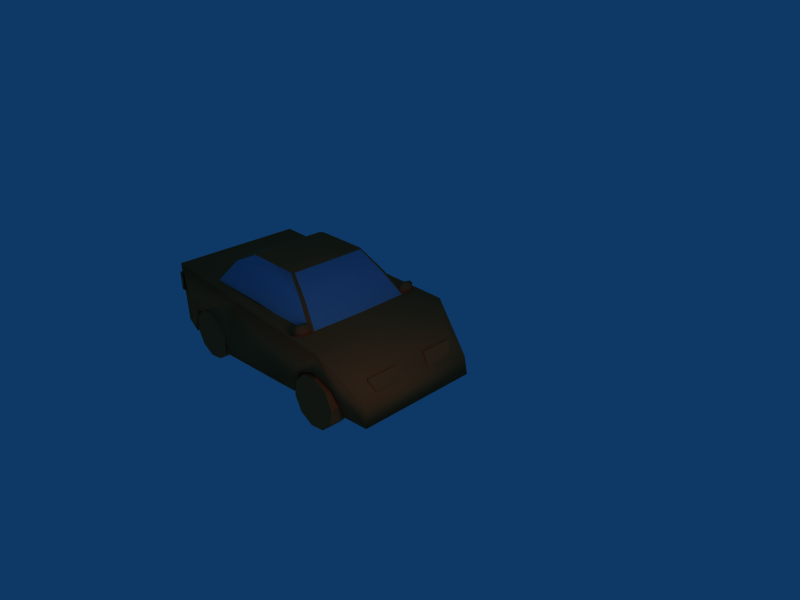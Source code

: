 # Source: Car.blend  (saved by Blender 2.49.2; exported with 4.5.12 LTS)
import bpy
from mathutils import Matrix  # noqa: F401  (used for matrix-valued properties, if any)

bpy.ops.wm.read_factory_settings(use_empty=True)
scene = bpy.context.scene
scene.name = 'Scene'

# ---- collections
col_collection_1 = bpy.data.collections.new('Collection 1'); scene.collection.children.link(col_collection_1)

# ---- materials (node trees are filled in below, after node groups)
mat_body = bpy.data.materials.new('Body')
mat_body.alpha_threshold = 0.0
mat_body.diffuse_color = (0.8754, 0.3473, 0.1613, 1.0)
mat_body.roughness = 0.5
mat_body.line_color = (0.0, 0.0, 0.0, 1.0)
mat_windows = bpy.data.materials.new('Windows')
mat_windows.alpha_threshold = 0.0
mat_windows.diffuse_color = (0.5743, 0.6343, 0.7522, 1.0)
mat_windows.roughness = 0.5
mat_windows.line_color = (0.0, 0.0, 0.0, 1.0)

# ---- material node trees

# ---- world
world_world = bpy.data.worlds.new('World'); scene.world = world_world
world_world.color = (0.05656, 0.2208, 0.4)
world_world.use_sun_shadow = False
world_world.sun_shadow_jitter_overblur = 0.0
world_world.cycles.sampling_method = 'MANUAL'
world_world.cycles.sample_map_resolution = 256

# ---- cameras
cam_camera = bpy.data.cameras.new('Camera')
cam_camera.passepartout_alpha = 0.2
cam_camera.clip_end = 100.0
cam_camera.lens = 35.0
cam_camera.ortho_scale = 7.314
cam_camera.show_passepartout = False
cam_camera.show_safe_areas = True
cam_camera.dof.focus_distance = 0.0
cam_camera.dof.aperture_fstop = 128.0

# ---- lights
light_spot = bpy.data.lights.new('Spot', 'POINT')
light_spot.transmission_factor = 0.0
light_spot.cutoff_distance = 30.0
light_spot.energy = 100.0
light_spot.shadow_buffer_clip_start = 1.001
light_spot.shadow_soft_size = 1.0
light_spot.shadow_maximum_resolution = 0.006
light_spot.use_absolute_resolution = True
light_spot.cycles.use_multiple_importance_sampling = False

# ---- meshes
me_car = bpy.data.meshes.new('Car')
me_car.from_pydata([(-2.789, 0.5515, -1.792), (-2.789, -0.4403, -1.792), (-2.89, -0.4403, -1.792), (-2.89, 0.5515, -1.792), (-2.789, 0.5515, -1.212), (-2.789, -0.4403, -1.212), (-2.89, -0.4403, -1.212), (-2.89, 0.5515, -1.212), (-2.789, 1.404, 0.01872), (-2.789, 0.7173, 0.01872), (-2.89, 0.7173, 0.01872), (-2.89, 1.404, 0.01872), (-2.789, 1.404, 0.8072), (-2.789, 0.7173, 0.8072), (-2.89, 0.7173, 0.8072), (-2.89, 1.404, 0.8072), (-2.789, -0.8399, 0.01872), (-2.789, -1.527, 0.01872), (-2.89, -1.527, 0.01872), (-2.89, -0.8399, 0.01872), (-2.789, -0.8399, 0.8072), (-2.789, -1.527, 0.8072), (-2.89, -1.527, 0.8072), (-2.89, -0.8399, 0.8072), (-1.449, -1.132, -0.6065), (-1.294, -1.132, -1.2), (-1.347, -1.132, -1.857), (-1.589, -1.132, -2.328), (-1.926, -1.132, -2.433), (-2.23, -1.132, -2.13), (-2.385, -1.132, -1.537), (-2.332, -1.132, -0.8792), (-2.091, -1.132, -0.4083), (-1.753, -1.132, -0.3041), (-1.449, -1.537, -0.6065), (-1.294, -1.537, -1.2), (-1.347, -1.537, -1.857), (-1.589, -1.537, -2.328), (-1.926, -1.537, -2.433), (-2.23, -1.537, -2.13), (-2.385, -1.537, -1.537), (-2.332, -1.537, -0.8792), (-2.091, -1.537, -0.4083), (-1.753, -1.537, -0.3041), (-1.84, -1.132, -1.368), (-1.84, -1.537, -1.368), (-1.449, 1.472, -0.6065), (-1.294, 1.472, -1.2), (-1.347, 1.472, -1.857), (-1.589, 1.472, -2.328), (-1.926, 1.472, -2.433), (-2.23, 1.472, -2.13), (-2.385, 1.472, -1.537), (-2.332, 1.472, -0.8792), (-2.091, 1.472, -0.4083), (-1.753, 1.472, -0.3041), (-1.449, 1.068, -0.6065), (-1.294, 1.068, -1.2), (-1.347, 1.068, -1.857), (-1.589, 1.068, -2.328), (-1.926, 1.068, -2.433), (-2.23, 1.068, -2.13), (-2.385, 1.068, -1.537), (-2.332, 1.068, -0.8792), (-2.091, 1.068, -0.4083), (-1.753, 1.068, -0.3041), (-1.84, 1.472, -1.368), (-1.84, 1.068, -1.368), (2.064, 1.472, -0.7052), (2.219, 1.472, -1.299), (2.166, 1.472, -1.956), (1.925, 1.472, -2.427), (1.587, 1.472, -2.531), (1.283, 1.472, -2.229), (1.128, 1.472, -1.636), (1.181, 1.472, -0.9779), (1.423, 1.472, -0.5071), (1.76, 1.472, -0.4029), (2.064, 1.068, -0.7052), (2.219, 1.068, -1.299), (2.166, 1.068, -1.956), (1.925, 1.068, -2.427), (1.587, 1.068, -2.531), (1.283, 1.068, -2.229), (1.128, 1.068, -1.636), (1.181, 1.068, -0.9779), (1.423, 1.068, -0.5071), (1.76, 1.068, -0.4029), (1.674, 1.472, -1.467), (1.674, 1.068, -1.467), (2.064, -1.132, -0.7052), (2.219, -1.132, -1.299), (2.166, -1.132, -1.956), (1.925, -1.132, -2.427), (1.587, -1.132, -2.531), (1.283, -1.132, -2.229), (1.128, -1.132, -1.636), (1.181, -1.132, -0.9779), (1.423, -1.132, -0.5071), (1.76, -1.132, -0.4029), (2.064, -1.537, -0.7052), (2.219, -1.537, -1.299), (2.166, -1.537, -1.956), (1.925, -1.537, -2.427), (1.587, -1.537, -2.531), (1.283, -1.537, -2.229), (1.128, -1.537, -1.636), (1.181, -1.537, -0.9779), (1.423, -1.537, -0.5071), (1.76, -1.537, -0.4029), (1.674, -1.132, -1.467), (1.674, -1.537, -1.467), (2.813, -0.9792, -0.602), (2.836, -0.3818, -0.7338), (2.674, -0.3853, -0.2926), (2.674, -1.058, -0.2926), (2.801, -0.9804, -0.3574), (2.811, -0.3842, -0.5124), (2.693, -0.3853, 0.006479), (2.693, -1.058, 0.006478), (2.813, 0.9067, -0.602), (2.836, 0.3093, -0.7338), (2.674, 0.3128, -0.2926), (2.674, 0.9855, -0.2926), (2.801, 0.9079, -0.3574), (2.811, 0.3117, -0.5124), (2.693, 0.3128, 0.006479), (2.693, 0.9855, 0.006479), (1.13, 1.183, 0.6964), (1.13, 1.473, 1.087), (1.13, 1.115, 0.8477), (1.128, 1.383, 0.63), (1.132, 1.14, 1.023), (1.234, 1.373, 0.6982), (1.134, 1.272, 1.154), (1.211, 1.288, 1.135), (1.275, 1.382, 0.9399), (1.277, 1.162, 0.9398), (1.126, 1.543, 0.936), (1.239, 1.207, 0.698), (1.126, 1.517, 0.7609), (1.133, -1.175, 1.107), (1.127, -1.466, 0.7167), (1.131, -1.108, 0.956), (1.132, -1.375, 1.174), (1.13, -1.133, 0.7809), (1.237, -1.365, 1.099), (1.13, -1.265, 0.6501), (1.207, -1.28, 0.664), (1.274, -1.375, 0.8551), (1.276, -1.154, 0.855), (1.125, -1.535, 0.868), (1.242, -1.2, 1.099), (1.128, -1.509, 1.043), (1.293, 1.231, 0.6546), (1.278, -1.208, 0.69), (-1.691, -1.284, 1.048), (-1.692, 1.29, 1.043), (0.2854, 0.8844, 2.354), (0.2853, -0.8463, 2.354), (-0.9037, -0.8463, 2.354), (-0.9037, 0.8874, 2.354), (-0.27, -1.258, 0.954), (1.348, -0.003662, 0.6723), (-0.27, 1.25, 0.954), (-1.761, -0.003662, 1.043), (0.351, -0.003663, 2.354), (-0.2287, -0.8463, 2.354), (-0.9806, -0.003662, 2.354), (-0.2287, 0.8874, 2.354), (0.7692, -1.008, 1.613), (0.7821, 1.063, 1.578), (-1.267, -1.057, 2.027), (-1.268, 1.091, 2.022), (-0.2287, -0.003662, 2.354), (0.8344, 0.01015, 1.595), (-0.2786, -1.09, 1.783), (-1.337, 0.01015, 2.022), (-0.2664, 1.096, 1.806), (-2.861, 1.339, -1.44), (-2.861, -1.468, -1.446), (-2.861, 1.367, 1.201), (1.882, 1.573, 0.7547), (-0.6791, 1.497, 0.9434), (-0.695, -1.529, 0.9296), (1.882, -1.573, 0.7547), (2.613, -1.077, 0.08334), (2.613, 0.9984, 0.08334), (-2.861, -1.493, 1.201), (0.565, -1.434, -1.769), (0.603, 1.426, -1.755), (2.879, 1.248, -0.7689), (2.89, 1.319, -1.621), (2.879, -1.279, -0.7689), (2.89, -1.303, -1.621), (-1.388, 1.055, -0.6075), (-1.2, 1.055, -1.493), (-1.841, 1.055, -1.493), (-2.483, 1.055, -1.493), (-2.295, 1.055, -0.6075), (-1.841, 1.055, -0.2409), (-2.483, 1.445, -1.493), (-2.451, 1.452, -1.644), (-2.295, 1.483, -0.6075), (-2.345, 1.491, -0.8412), (-1.388, 1.523, -0.6075), (-1.449, 1.526, -0.5577), (-1.841, 1.055, -1.816), (-2.009, 1.055, -1.819), (-1.677, 1.055, -1.813), (-1.656, 1.055, -1.812), (-1.265, 1.055, -1.803), (-1.841, 1.49, -0.2409), (-1.265, 1.512, -1.8), (-1.2, 1.51, -1.493), (-2.099, 1.055, -1.821), (-2.451, 1.055, -1.645), (2.126, 1.055, -0.6075), (2.314, 1.055, -1.493), (1.672, 1.055, -1.493), (1.03, 1.055, -1.493), (1.218, 1.055, -0.6075), (1.672, 1.055, -0.2409), (1.772, 1.055, -1.688), (2.279, 1.055, -1.658), (1.672, 1.055, -1.694), (1.566, 1.055, -1.7), (1.218, 1.492, -0.6075), (1.08, 1.055, -1.728), (2.279, 1.348, -1.657), (1.03, 1.426, -1.493), (1.08, 1.404, -1.727), (1.672, 1.499, -0.2409), (2.314, 1.36, -1.493), (2.126, 1.445, -0.6075), (2.314, -1.119, -1.493), (2.126, -1.119, -0.6075), (1.672, -1.119, -1.493), (1.218, -1.119, -0.6075), (1.03, -1.119, -1.493), (1.672, -1.119, -0.2409), (2.278, -1.119, -1.66), (1.774, -1.119, -1.692), (1.218, -1.495, -0.6075), (1.672, -1.119, -1.699), (1.563, -1.119, -1.706), (2.314, -1.35, -1.493), (2.278, -1.338, -1.66), (1.082, -1.119, -1.736), (1.03, -1.429, -1.493), (1.082, -1.405, -1.736), (1.672, -1.499, -0.2409), (2.126, -1.439, -0.6075), (-1.2, -1.119, -1.493), (-1.388, -1.119, -0.6075), (-1.841, -1.119, -1.493), (-2.295, -1.119, -0.6075), (-2.483, -1.119, -1.493), (-1.841, -1.119, -0.2409), (-2.45, -1.538, -1.651), (-2.483, -1.534, -1.493), (-1.266, -1.119, -1.804), (-1.678, -1.119, -1.812), (-2.032, -1.119, -1.819), (-1.457, -1.565, -0.5514), (-1.388, -1.561, -0.6075), (-1.841, -1.551, -0.2409), (-1.266, -1.545, -1.804), (-1.2, -1.543, -1.493), (-2.232, -1.119, -1.759), (-2.45, -1.119, -1.65), (-1.841, -1.119, -1.816), (-2.009, -1.119, -1.819), (-2.349, -1.563, -0.8597), (-2.295, -1.556, -0.6075), (-2.092, -1.119, -1.82), (-2.108, -1.119, -1.821), (-2.171, -1.119, -1.789), (-0.9806, 0.8392, 2.354), (-1.346, 1.036, 2.009), (-1.786, 1.226, 0.9989), (-1.337, -1.006, 2.038), (-0.9806, -0.8096, 2.354), (-1.744, -1.221, 1.094), (0.351, -0.804, 2.354), (0.8314, -0.9424, 1.595), (1.324, -1.119, 0.6723), (0.3511, 0.8347, 2.354), (0.8333, 0.9875, 1.595), (1.329, 1.142, 0.6723)], [], [(0, 1, 2, 3), (4, 7, 6, 5), (1, 5, 6, 2), (2, 6, 7, 3), (4, 0, 3, 7), (8, 9, 10, 11), (12, 15, 14, 13), (9, 13, 14, 10), (10, 14, 15, 11), (12, 8, 11, 15), (16, 17, 18, 19), (20, 23, 22, 21), (17, 21, 22, 18), (18, 22, 23, 19), (20, 16, 19, 23), (44, 24, 25), (45, 35, 34), (44, 25, 26), (45, 36, 35), (44, 26, 27), (45, 37, 36), (44, 27, 28), (45, 38, 37), (44, 28, 29), (45, 39, 38), (44, 29, 30), (45, 40, 39), (44, 30, 31), (45, 41, 40), (44, 31, 32), (45, 42, 41), (44, 32, 33), (45, 43, 42), (33, 24, 44), (45, 34, 43), (24, 34, 35, 25), (25, 35, 36, 26), (26, 36, 37, 27), (27, 37, 38, 28), (28, 38, 39, 29), (29, 39, 40, 30), (30, 40, 41, 31), (31, 41, 42, 32), (32, 42, 43, 33), (34, 24, 33, 43), (66, 46, 47), (67, 57, 56), (66, 47, 48), (67, 58, 57), (66, 48, 49), (67, 59, 58), (66, 49, 50), (67, 60, 59), (66, 50, 51), (67, 61, 60), (66, 51, 52), (67, 62, 61), (66, 52, 53), (67, 63, 62), (66, 53, 54), (67, 64, 63), (66, 54, 55), (67, 65, 64), (55, 46, 66), (67, 56, 65), (46, 56, 57, 47), (47, 57, 58, 48), (48, 58, 59, 49), (49, 59, 60, 50), (50, 60, 61, 51), (51, 61, 62, 52), (52, 62, 63, 53), (53, 63, 64, 54), (54, 64, 65, 55), (56, 46, 55, 65), (88, 68, 69), (89, 79, 78), (88, 69, 70), (89, 80, 79), (88, 70, 71), (89, 81, 80), (88, 71, 72), (89, 82, 81), (88, 72, 73), (89, 83, 82), (88, 73, 74), (89, 84, 83), (88, 74, 75), (89, 85, 84), (88, 75, 76), (89, 86, 85), (88, 76, 77), (89, 87, 86), (77, 68, 88), (89, 78, 87), (68, 78, 79, 69), (69, 79, 80, 70), (70, 80, 81, 71), (71, 81, 82, 72), (72, 82, 83, 73), (73, 83, 84, 74), (74, 84, 85, 75), (75, 85, 86, 76), (76, 86, 87, 77), (78, 68, 77, 87), (110, 90, 91), (111, 101, 100), (110, 91, 92), (111, 102, 101), (110, 92, 93), (111, 103, 102), (110, 93, 94), (111, 104, 103), (110, 94, 95), (111, 105, 104), (110, 95, 96), (111, 106, 105), (110, 96, 97), (111, 107, 106), (110, 97, 98), (111, 108, 107), (110, 98, 99), (111, 109, 108), (99, 90, 110), (111, 100, 109), (90, 100, 101, 91), (91, 101, 102, 92), (92, 102, 103, 93), (93, 103, 104, 94), (94, 104, 105, 95), (95, 105, 106, 96), (96, 106, 107, 97), (97, 107, 108, 98), (98, 108, 109, 99), (100, 90, 99, 109), (112, 113, 114, 115), (116, 119, 118, 117), (112, 116, 117, 113), (113, 117, 118, 114), (114, 118, 119, 115), (116, 112, 115, 119), (120, 121, 122, 123), (124, 127, 126, 125), (120, 124, 125, 121), (121, 125, 126, 122), (122, 126, 127, 123), (124, 120, 123, 127), (136, 138, 129), (139, 133, 136), (132, 135, 134), (132, 137, 135), (139, 136, 137), (133, 131, 140), (130, 137, 132), (130, 139, 137), (136, 129, 135), (133, 140, 138), (128, 139, 130), (135, 129, 134), (137, 136, 135), (139, 128, 131), (131, 133, 139), (133, 138, 136), (128, 130, 140, 131), (130, 132, 138, 140), (129, 138, 132, 134), (149, 151, 142), (152, 146, 149), (145, 148, 147), (145, 150, 148), (152, 149, 150), (146, 144, 153), (143, 150, 145), (143, 152, 150), (149, 142, 148), (146, 153, 151), (141, 152, 143), (148, 142, 147), (150, 149, 148), (152, 141, 144), (144, 146, 152), (146, 151, 149), (141, 143, 153, 144), (143, 145, 151, 153), (142, 151, 145, 147), (162, 155, 170, 176), (170, 159, 167, 176), (167, 160, 172, 176), (172, 156, 162, 176), (169, 158, 171, 178), (171, 154, 164, 178), (164, 157, 173, 178), (173, 161, 169, 178), (179, 180, 181), (182, 183, 184), (181, 184, 183), (185, 182, 184), (182, 186, 187), (181, 188, 184), (182, 185, 186), (180, 188, 181), (189, 185, 184), (190, 183, 182), (187, 191, 182), (191, 192, 182), (193, 185, 194), (186, 185, 193), (193, 194, 192), (192, 191, 193), (187, 186, 191), (186, 193, 191), (195, 196, 197), (198, 199, 197), (199, 200, 197), (200, 195, 197), (179, 201, 202), (181, 203, 204), (199, 204, 203), (183, 205, 206), (197, 207, 208), (207, 197, 209), (189, 210, 211), (196, 211, 210), (183, 206, 212), (195, 200, 212), (213, 214, 190), (198, 215, 216), (216, 179, 202), (217, 218, 219), (220, 221, 219), (221, 222, 219), (222, 217, 219), (189, 223, 224), (189, 224, 192), (219, 225, 226), (225, 219, 223), (190, 182, 227), (226, 189, 228), (192, 224, 229), (190, 227, 230), (190, 230, 231), (182, 232, 227), (192, 229, 233), (182, 234, 232), (235, 236, 237), (238, 239, 237), (240, 238, 237), (237, 236, 240), (192, 241, 242), (189, 243, 185), (192, 244, 245), (192, 242, 244), (237, 245, 244), (242, 237, 244), (194, 246, 247), (192, 245, 248), (189, 192, 248), (249, 243, 189), (250, 249, 189), (243, 251, 185), (248, 250, 189), (251, 252, 185), (253, 254, 255), (256, 257, 255), (258, 256, 255), (255, 254, 258), (180, 259, 260), (210, 189, 261), (210, 261, 262), (207, 209, 263), (184, 264, 265), (264, 184, 266), (267, 189, 268), (179, 269, 270), (269, 257, 270), (262, 271, 210), (255, 272, 271), (262, 255, 271), (273, 274, 188), (260, 274, 273), (210, 263, 209), (258, 264, 266), (267, 261, 189), (183, 190, 214, 205), (197, 196, 210, 209), (201, 179, 181, 204), (198, 216, 202, 201), (199, 198, 201, 204), (183, 212, 203, 181), (200, 199, 203, 212), (195, 212, 206, 205), (198, 197, 208, 215), (190, 189, 211, 213), (195, 205, 214, 196), (214, 213, 211, 196), (218, 224, 223, 219), (224, 218, 233, 229), (189, 226, 225, 223), (220, 219, 226, 228), (222, 221, 227, 232), (190, 231, 228, 189), (217, 222, 232, 234), (233, 234, 182, 192), (217, 234, 233, 218), (220, 230, 227, 221), (231, 230, 220, 228), (194, 247, 241, 192), (235, 237, 242, 241), (239, 248, 245, 237), (235, 241, 247, 246), (185, 252, 246, 194), (246, 252, 236, 235), (243, 249, 239, 238), (239, 249, 250, 248), (238, 240, 251, 243), (240, 236, 252, 251), (188, 180, 260, 273), (179, 270, 259, 180), (257, 260, 259, 270), (184, 188, 274, 266), (184, 265, 268, 189), (215, 208, 275, 276), (275, 208, 207, 263), (216, 215, 276, 277), (255, 257, 276, 275), (269, 179, 216, 277), (257, 269, 277, 276), (253, 255, 262, 261), (254, 265, 264, 258), (253, 261, 267, 268), (272, 263, 210, 271), (274, 260, 257, 256), (268, 265, 254, 253), (255, 275, 263, 272), (256, 258, 266, 274), (161, 173, 279, 278), (157, 280, 279, 173), (168, 278, 279, 177), (165, 177, 279, 280), (160, 282, 281, 172), (168, 177, 281, 282), (165, 283, 281, 177), (156, 172, 281, 283), (159, 170, 285, 284), (166, 284, 285, 175), (163, 175, 285, 286), (155, 286, 285, 170), (163, 289, 288, 175), (166, 175, 288, 287), (158, 287, 288, 171), (154, 171, 288, 289), (159, 284, 166), (158, 166, 287), (159, 166, 174, 167), (158, 169, 174, 166), (160, 168, 282), (161, 278, 168), (161, 168, 174, 169), (160, 167, 174, 168)])
me_car.polygons.foreach_set('use_smooth', [1, 1, 1, 1, 1, 1, 1, 1, 1, 1, 1, 1, 1, 1, 1, 0, 0, 0, 0, 0, 0, 0, 0, 0, 0, 0, 0, 0, 0, 0, 0, 0, 0, 0, 0, 0, 0, 0, 0, 0, 0, 0, 0, 0, 0, 0, 0, 0, 0, 0, 0, 0, 0, 0, 0, 0, 0, 0, 0, 0, 0, 0, 0, 0, 0, 0, 0, 0, 0, 0, 0, 0, 0, 0, 0, 0, 0, 0, 0, 0, 0, 0, 0, 0, 0, 0, 0, 0, 0, 0, 0, 0, 0, 0, 0, 0, 0, 0, 0, 0, 0, 0, 0, 0, 0, 0, 0, 0, 0, 0, 0, 0, 0, 0, 0, 0, 0, 0, 0, 0, 0, 0, 0, 0, 0, 0, 0, 0, 0, 0, 0, 0, 0, 0, 0, 0, 0, 0, 0, 0, 0, 0, 0, 0, 0, 0, 0, 1, 1, 1, 1, 1, 1, 1, 1, 1, 1, 1, 1, 1, 1, 1, 1, 1, 1, 1, 1, 1, 1, 1, 1, 1, 1, 1, 1, 1, 1, 1, 1, 1, 1, 1, 1, 1, 1, 1, 1, 1, 1, 1, 1, 1, 1, 1, 1, 1, 1, 1, 1, 1, 1, 1, 1, 1, 1, 1, 1, 1, 1, 1, 1, 1, 1, 1, 1, 1, 1, 1, 1, 1, 1, 1, 1, 1, 1, 1, 1, 1, 1, 1, 1, 1, 1, 1, 1, 1, 1, 1, 1, 1, 1, 1, 1, 1, 1, 1, 1, 1, 1, 1, 1, 1, 1, 1, 1, 1, 1, 1, 1, 1, 1, 1, 1, 1, 1, 1, 1, 1, 1, 1, 1, 1, 1, 1, 1, 1, 1, 1, 1, 1, 1, 1, 1, 1, 1, 1, 1, 1, 1, 1, 1, 1, 1, 1, 1, 1, 1, 1, 1, 1, 1, 1, 1, 1, 1, 1, 1, 1, 1, 1, 1, 1, 1, 1, 1, 1, 1, 1, 1, 1, 1, 1, 1, 1, 1, 1, 1, 1, 1, 1, 1, 1, 1, 1, 1, 1, 1, 1, 1, 1, 1, 1, 1, 1, 1, 1, 1, 1, 1, 1, 1, 1, 1, 1, 1, 1, 1, 1, 1])
me_car.polygons.foreach_set('material_index', [0, 0, 0, 0, 0, 0, 0, 0, 0, 0, 0, 0, 0, 0, 0, 0, 0, 0, 0, 0, 0, 0, 0, 0, 0, 0, 0, 0, 0, 0, 0, 0, 0, 0, 0, 0, 0, 0, 0, 0, 0, 0, 0, 0, 0, 0, 0, 0, 0, 0, 0, 0, 0, 0, 0, 0, 0, 0, 0, 0, 0, 0, 0, 0, 0, 0, 0, 0, 0, 0, 0, 0, 0, 0, 0, 0, 0, 0, 0, 0, 0, 0, 0, 0, 0, 0, 0, 0, 0, 0, 0, 0, 0, 0, 0, 0, 0, 0, 0, 0, 0, 0, 0, 0, 0, 0, 0, 0, 0, 0, 0, 0, 0, 0, 0, 0, 0, 0, 0, 0, 0, 0, 0, 0, 0, 0, 0, 0, 0, 0, 0, 0, 0, 0, 0, 0, 0, 0, 0, 0, 0, 0, 0, 0, 0, 0, 0, 0, 0, 0, 0, 0, 0, 0, 0, 0, 0, 0, 0, 0, 0, 0, 0, 0, 0, 0, 0, 0, 0, 0, 0, 0, 0, 0, 0, 0, 0, 0, 0, 0, 0, 0, 0, 0, 0, 1, 1, 1, 1, 1, 1, 1, 1, 0, 0, 0, 0, 0, 0, 0, 0, 0, 0, 0, 0, 0, 0, 0, 0, 0, 0, 0, 0, 0, 0, 0, 0, 0, 0, 0, 0, 0, 0, 0, 0, 0, 0, 0, 0, 0, 0, 0, 0, 0, 0, 0, 0, 0, 0, 0, 0, 0, 0, 0, 0, 0, 0, 0, 0, 0, 0, 0, 0, 0, 0, 0, 0, 0, 0, 0, 0, 0, 0, 0, 0, 0, 0, 0, 0, 0, 0, 0, 0, 0, 0, 0, 0, 0, 0, 0, 0, 0, 0, 0, 0, 0, 0, 0, 0, 0, 0, 0, 0, 0, 0, 0, 0, 0, 0, 0, 0, 0, 0, 0, 0, 0, 0, 0, 0, 0, 0, 0, 0, 0, 0, 0, 0, 0, 0, 0, 0, 0, 0, 0, 0, 0, 0, 0, 0, 0, 0, 0, 0, 0, 0, 0, 0, 1, 1, 0, 1, 1, 0, 0, 1, 1, 0, 1, 1, 0, 0, 0, 0, 0, 0, 0, 0, 0, 0])
me_car.materials.append(mat_body)
me_car.materials.append(mat_windows)
me_car.use_remesh_preserve_volume = False
me_car.use_remesh_preserve_attributes = False
me_car.use_mirror_vertex_groups = False
me_car.update()

# ---- objects
ob_car = bpy.data.objects.new('Car', me_car)
ob_lamp = bpy.data.objects.new('Lamp', light_spot)
ob_camera = bpy.data.objects.new('Camera', cam_camera)

# ---- transforms, parenting, visibility, modifiers, constraints
ob_car.location = (-1.32, -0.01234, -0.2186)
ob_car.scale = (0.763, 0.763, 0.3912)
ob_car.lock_rotations_4d = False
ob_car.empty_display_type = 'ARROWS'
ob_car.lineart.crease_threshold = 0.0
ob_lamp.location = (4.076, -1.883, 1.939)
ob_lamp.rotation_euler = (0.6503, 0.05522, 1.866)
ob_lamp.lock_rotations_4d = False
ob_lamp.empty_display_type = 'ARROWS'
ob_lamp.color = (0.0, 0.0, 0.0, 0.0)
ob_lamp.lineart.crease_threshold = 0.0
ob_camera.location = (7.481, -6.508, 5.344)
ob_camera.rotation_euler = (1.109, 0.01082, 0.8149)
ob_camera.lock_rotations_4d = False
ob_camera.empty_display_type = 'ARROWS'
ob_camera.color = (0.0, 0.0, 0.0, 0.0)
ob_camera.display_type = 'WIRE'
ob_camera.lineart.crease_threshold = 0.0

# ---- collection membership
col_collection_1.objects.link(ob_car)
col_collection_1.objects.link(ob_lamp)
col_collection_1.objects.link(ob_camera)

# ---- scene / render settings (as saved in the file)
scene.camera = ob_camera
scene.frame_start = 1; scene.frame_end = 250; scene.frame_set(1)
scene.render.engine = 'BLENDER_EEVEE_NEXT'
scene.render.image_settings.file_format = 'JPEG'
scene.render.image_settings.color_mode = 'RGB'
scene.render.image_settings.compression = 90
scene.render.resolution_x = 800
scene.render.resolution_y = 600
scene.render.pixel_aspect_x = 100.0
scene.render.pixel_aspect_y = 100.0
scene.render.fps = 25
scene.render.dither_intensity = 0.0
scene.render.use_compositing = False
scene.render.use_sequencer = False
scene.render.bake_margin = 2
scene.render.bake_bias = 0.0
scene.render.use_stamp_time = False
scene.render.use_stamp_date = False
scene.render.use_stamp_frame = False
scene.render.use_stamp_camera = False
scene.render.use_stamp_scene = False
scene.render.use_stamp_filename = False
scene.render.use_stamp_render_time = False
scene.render.stamp_font_size = 0
scene.cycles.use_denoising = False
scene.cycles.samples = 10
scene.cycles.sampling_pattern = 'TABULATED_SOBOL'
scene.cycles.light_sampling_threshold = 0.0
scene.cycles.use_adaptive_sampling = False
scene.cycles.use_light_tree = False
scene.cycles.blur_glossy = 0.0
scene.cycles.volume_bounces = 1
scene.cycles.pixel_filter_type = 'GAUSSIAN'
scene.cycles.sample_clamp_indirect = 0.0
scene.view_settings.view_transform = 'Raw'
bpy.context.view_layer.update()
